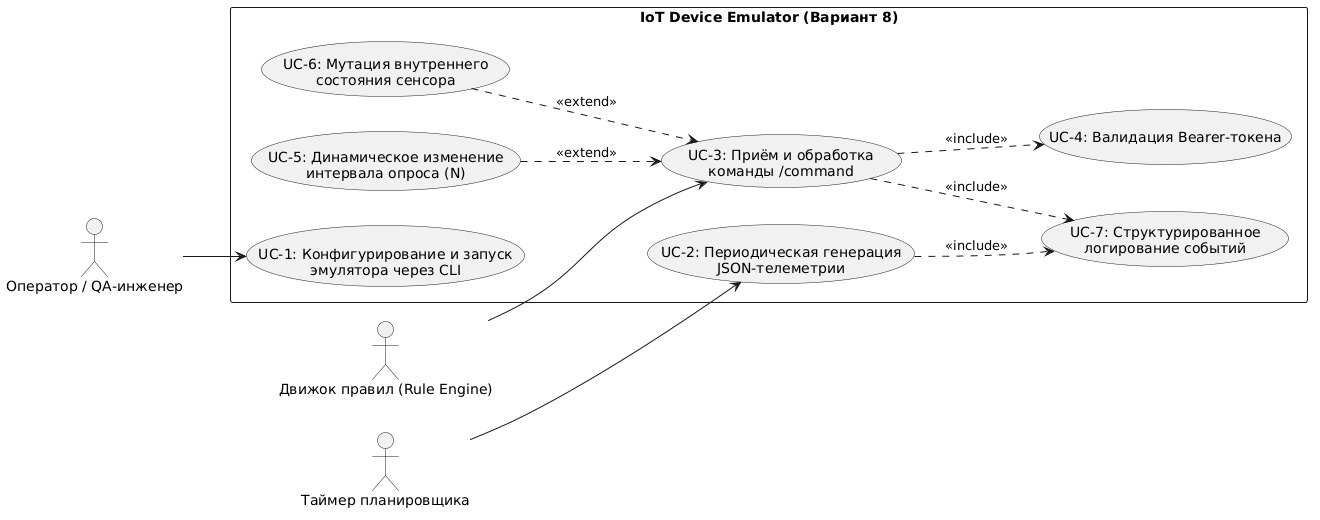

The diagram above was rendered by PlantUML. Its source (embedded in the PNG):
@startuml
left to right direction
skinparam packageStyle rectangle

actor "Оператор / QA-инженер" as Operator
actor "Движок правил (Rule Engine)" as RuleEngine
actor "Таймер планировщика" as Timer

rectangle "IoT Device Emulator (Вариант 8)" {
  usecase "UC-1: Конфигурирование и запуск\nэмулятора через CLI" as UC1
  usecase "UC-2: Периодическая генерация\nJSON-телеметрии" as UC2
  usecase "UC-3: Приём и обработка\nкоманды /command" as UC3
  usecase "UC-4: Валидация Bearer-токена" as UC4
  usecase "UC-5: Динамическое изменение\nинтервала опроса (N)" as UC5
  usecase "UC-6: Мутация внутреннего\nсостояния сенсора" as UC6
  usecase "UC-7: Структурированное\nлогирование событий" as UC7
}

Operator --> UC1
Timer --> UC2
RuleEngine --> UC3

UC3 ..> UC4 : <<include>>
UC5 ..> UC3 : <<extend>>
UC6 ..> UC3 : <<extend>>
UC2 ..> UC7 : <<include>>
UC3 ..> UC7 : <<include>>
@enduml